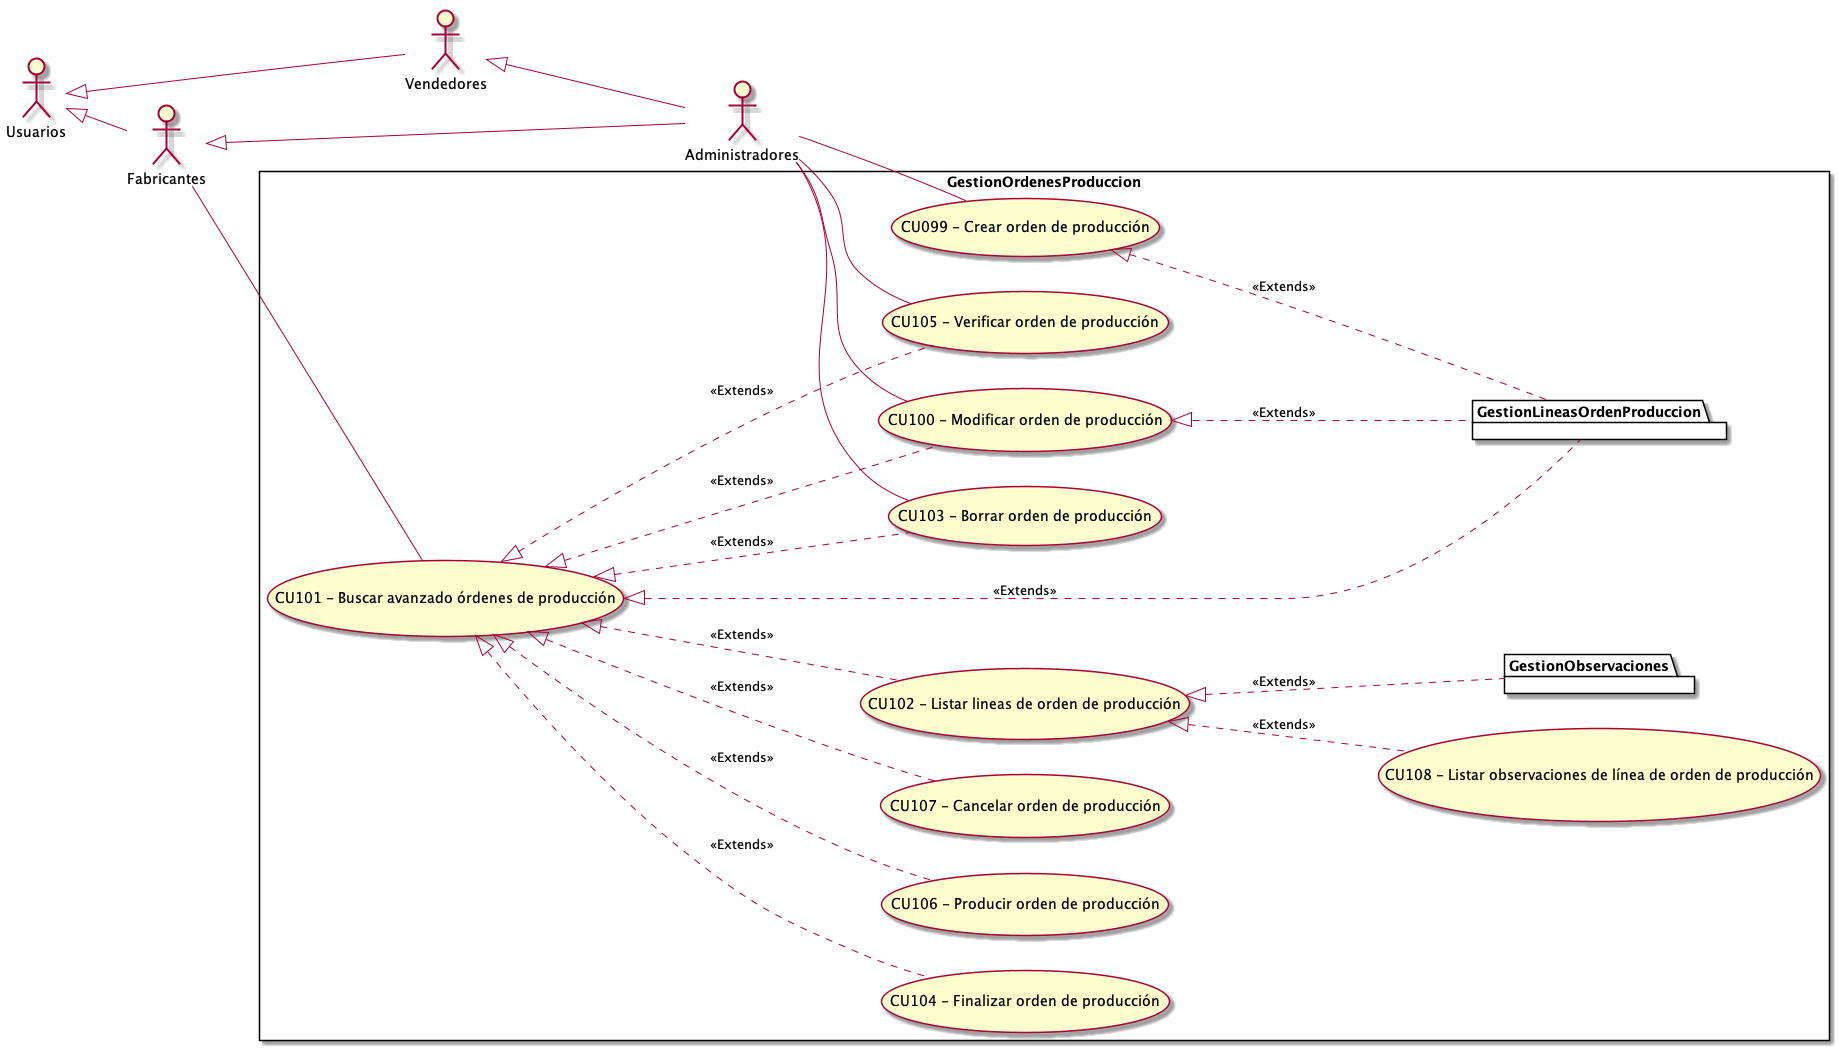

The diagram above was rendered by PlantUML. Its source (embedded in the PNG):
@startuml GestionOrdenesProduccion
top to bottom direction
:Usuarios: 
:Administradores: 
:Vendedores:
:Fabricantes:

Usuarios <|-- Vendedores
Usuarios <|-- Fabricantes
Vendedores <|-- Administradores
Fabricantes <|-- Administradores

 left to right direction

rectangle GestionOrdenesProduccion{
    UseCase "CU099 - Crear orden de producción" as C
    UseCase "CU101 - Buscar avanzado órdenes de producción " as BA
    UseCase "CU100 - Modificar orden de producción" as M
    UseCase "CU102 - Listar lineas de orden de producción" as ListarLineas
    UseCase "CU103 - Borrar orden de producción" as B
    UseCase "CU104 - Finalizar orden de producción" as Finalizar
    UseCase "CU105 - Verificar orden de producción" as Verificar
    UseCase "CU106 - Producir orden de producción" as Producir
    UseCase "CU107 - Cancelar orden de producción" as Cancelar
    UseCase "CU108 - Listar observaciones de línea de orden de producción" as ListarObservaciones
    package GestionLineasOrdenProduccion{
    }
    package GestionObservaciones{
    }

    BA <|.. M : <<Extends>>
    BA <|.. B : <<Extends>>
    BA <|.. ListarLineas : <<Extends>>
    BA <|.. Finalizar : <<Extends>>
    BA <|.. Verificar : <<Extends>>
    BA <|.. Cancelar : <<Extends>>
    BA <|.. Producir : <<Extends>>
    ListarLineas <|.. ListarObservaciones : <<Extends>>
    C <|.. GestionLineasOrdenProduccion : <<Extends>>
    M <|.. GestionLineasOrdenProduccion : <<Extends>>
    BA <|.. GestionLineasOrdenProduccion : <<Extends>>
    ListarLineas <|.. GestionObservaciones : <<Extends>>
}
    Administradores -- C
    Fabricantes -- BA
    Administradores -- Verificar
    Administradores -- M
    Administradores -- B

@enduml